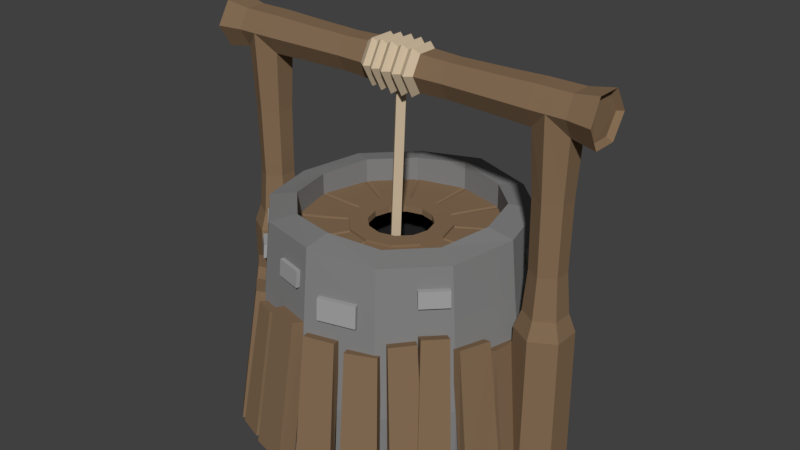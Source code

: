 # Source: well.blend  (saved by Blender 2.78.0; exported with 4.5.12 LTS)
import bpy
from mathutils import Matrix  # noqa: F401  (used for matrix-valued properties, if any)

bpy.ops.wm.read_factory_settings(use_empty=True)
scene = bpy.context.scene
scene.name = 'Scene'

# ---- collections
col_collection_1 = bpy.data.collections.new('Collection 1'); scene.collection.children.link(col_collection_1)

# ---- materials (node trees are filled in below, after node groups)
mat_wood = bpy.data.materials.new('wood')
mat_wood.alpha_threshold = 0.0
mat_wood.use_transparent_shadow = False
mat_wood.diffuse_color = (0.233, 0.1507, 0.08752, 1.0)
mat_wood.roughness = 0.5
mat_brick = bpy.data.materials.new('brick')
mat_brick.alpha_threshold = 0.0
mat_brick.use_transparent_shadow = False
mat_brick.diffuse_color = (0.3588, 0.3588, 0.3588, 1.0)
mat_brick.roughness = 0.5
mat_rope = bpy.data.materials.new('rope')
mat_rope.alpha_threshold = 0.0
mat_rope.use_transparent_shadow = False
mat_rope.diffuse_color = (0.5815, 0.4669, 0.3258, 1.0)
mat_rope.roughness = 0.5
mat_well_stone = bpy.data.materials.new('well stone')
mat_well_stone.alpha_threshold = 0.0
mat_well_stone.use_transparent_shadow = False
mat_well_stone.diffuse_color = (0.2266, 0.2266, 0.2266, 1.0)
mat_well_stone.roughness = 0.5
mat_well_stone.line_color = (0.0, 0.0, 0.0, 1.0)
mat_black = bpy.data.materials.new('black')
mat_black.alpha_threshold = 0.0
mat_black.use_transparent_shadow = False
mat_black.diffuse_color = (0.01467, 0.01467, 0.01467, 1.0)
mat_black.roughness = 0.5
mat_material = bpy.data.materials.new('Material')
mat_material.alpha_threshold = 0.0
mat_material.use_transparent_shadow = False
mat_material.diffuse_color = (0.03843, 0.04184, 0.04955, 1.0)
mat_material.roughness = 0.5

# ---- material node trees

# ---- world
world_world = bpy.data.worlds.new('World'); scene.world = world_world
world_world.color = (0.05088, 0.05088, 0.05088)
world_world.use_sun_shadow = False
world_world.sun_shadow_jitter_overblur = 0.0
world_world.cycles.sampling_method = 'MANUAL'

# ---- meshes
me_cube_001 = bpy.data.meshes.new('Cube.001')
me_cube_001.from_pydata([(-0.07809, 1.173, -0.7991), (-0.05095, 1.016, 0.1535), (-0.0472, 1.1, -0.7991), (-0.03028, 0.9389, 0.1373), (-0.3293, 1.106, -0.7991), (-0.2675, 0.9578, 0.1535), (-0.2984, 1.033, -0.7991), (-0.2469, 0.8808, 0.1373), (0.04613, 1.201, -0.7991), (0.02741, 1.028, 0.2229), (0.01055, 1.086, -0.7991), (-0.00464, 0.9389, 0.2067), (0.3176, 1.134, -0.7991), (0.2618, 0.9699, 0.2229), (0.282, 1.061, -0.7991), (0.2298, 0.8808, 0.2067), (0.3704, 1.099, -0.7991), (0.3224, 0.947, 0.1535), (0.3241, 1.032, -0.7991), (0.2897, 0.8738, 0.1373), (0.5593, 1.031, -0.7991), (0.4736, 0.8944, 0.1535), (0.513, 0.9637, -0.7991), (0.4409, 0.8211, 0.1373), (-0.4051, 1.096, -0.7991), (-0.3378, 0.9452, 0.1076), (-0.3641, 1.029, -0.7991), (-0.3062, 0.8719, 0.09256), (-0.644, 0.9934, -0.7991), (-0.5437, 0.8565, 0.1076), (-0.6029, 0.9257, -0.7991), (-0.5122, 0.7832, 0.09256), (-0.7179, 0.9441, -0.7991), (-0.6023, 0.8281, 0.1956), (-0.654, 0.8973, -0.7991), (-0.5451, 0.7725, 0.1771), (-0.8729, 0.781, -0.7991), (-0.7314, 0.6915, 0.205), (-0.809, 0.7342, -0.7991), (-0.6742, 0.636, 0.1865), (0.7544, 0.8585, -0.7991), (0.6585, 0.7399, 0.1956), (0.706, 0.7958, -0.7991), (0.6015, 0.6842, 0.1771), (0.5955, 1.018, -0.7991), (0.5253, 0.8726, 0.205), (0.547, 0.955, -0.7991), (0.4683, 0.8169, 0.1865), (0.9231, 0.6729, -0.7991), (0.8327, 0.5482, 0.2412), (0.8746, 0.6102, -0.7991), (0.7757, 0.4925, 0.2201), (0.7642, 0.8321, -0.7991), (0.6996, 0.6809, 0.2519), (0.7157, 0.7694, -0.7991), (0.6426, 0.6252, 0.2308), (1.092, 0.3331, -0.7991), (0.9636, 0.2719, 0.1259), (1.02, 0.3, -0.7991), (0.8873, 0.2489, 0.1048), (0.9913, 0.5883, -0.7991), (0.8722, 0.493, 0.1366), (0.9193, 0.5552, -0.7991), (0.7958, 0.47, 0.1155), (1.124, 0.07534, -0.7991), (1.02, 0.04814, 0.0352), (1.06, 0.06202, -0.7991), (0.954, 0.04382, 0.01768), (1.091, 0.301, -0.7991), (0.9876, 0.2444, 0.04411), (1.026, 0.2877, -0.7991), (0.9214, 0.2401, 0.02659), (-0.9967, 0.6626, -0.7991), (-0.8795, 0.5494, 0.2412), (-0.9429, 0.6044, -0.7991), (-0.8178, 0.4988, 0.2201), (-0.8522, 0.835, -0.7991), (-0.7584, 0.6931, 0.2519), (-0.7984, 0.7768, -0.7991), (-0.6967, 0.6425, 0.2308), (-1.136, 0.3094, -0.7991), (-0.9858, 0.2627, 0.1259), (-1.061, 0.2827, -0.7991), (-0.9078, 0.2464, 0.1048), (-1.057, 0.5724, -0.7991), (-0.914, 0.4909, 0.1366), (-0.9827, 0.5456, -0.7991), (-0.8359, 0.4746, 0.1155), (-1.145, 0.04976, -0.7991), (-1.023, 0.03486, 0.0352), (-1.08, 0.0421, -0.7991), (-0.9564, 0.03631, 0.01768), (-1.131, 0.2775, -0.7991), (-1.007, 0.2333, 0.04411), (-1.066, 0.2699, -0.7991), (-0.941, 0.2347, 0.02659), (-0.1192, 0.97, 0.2676), (-0.1157, 0.957, 0.4253), (-0.1072, 0.9329, 0.2676), (-0.1023, 0.9169, 0.4253), (-0.3845, 0.8983, 0.2676), (-0.381, 0.8853, 0.4253), (-0.3699, 0.8518, 0.2676), (-0.3649, 0.8358, 0.4253), (0.2632, 0.8923, 0.4319), (0.2606, 0.8825, 0.5507), (0.2577, 0.8665, 0.4319), (0.2545, 0.8542, 0.5507), (0.06317, 0.9451, 0.4319), (0.06059, 0.9353, 0.5507), (0.05769, 0.9193, 0.4319), (0.05447, 0.907, 0.5507), (0.8077, 0.5196, 0.3095), (0.8017, 0.5136, 0.41), (0.7797, 0.4915, 0.3095), (0.7721, 0.484, 0.41), (0.684, 0.6434, 0.3095), (0.6779, 0.6373, 0.41), (0.6559, 0.6153, 0.3095), (0.6484, 0.6077, 0.41), (0.9023, 0.2168, 0.4337), (0.8925, 0.2142, 0.5525), (0.8569, 0.2046, 0.4337), (0.8447, 0.2013, 0.5525), (0.8484, 0.4166, 0.4337), (0.8386, 0.414, 0.5525), (0.8031, 0.4044, 0.4337), (0.7909, 0.4011, 0.5525), (-0.7043, 0.6616, 0.4231), (-0.6972, 0.6544, 0.5419), (-0.6721, 0.6314, 0.4235), (-0.6633, 0.6224, 0.5423), (-0.8516, 0.5163, 0.4231), (-0.8445, 0.5091, 0.5419), (-0.8194, 0.486, 0.4235), (-0.8105, 0.477, 0.5423), (0.05841, -1.196, -0.7991), (0.03127, -1.038, 0.1535), (0.02752, -1.123, -0.7991), (0.0106, -0.9614, 0.1373), (0.3096, -1.128, -0.7991), (0.2479, -0.9803, 0.1535), (0.2787, -1.055, -0.7991), (0.2272, -0.9033, 0.1373), (-0.06581, -1.224, -0.7991), (-0.04709, -1.051, 0.2229), (-0.03023, -1.109, -0.7991), (-0.01504, -0.9614, 0.2067), (-0.3372, -1.156, -0.7991), (-0.2815, -0.9924, 0.2229), (-0.3017, -1.083, -0.7991), (-0.2495, -0.9033, 0.2067), (-0.3901, -1.122, -0.7991), (-0.3421, -0.9695, 0.1535), (-0.3437, -1.054, -0.7991), (-0.3094, -0.8963, 0.1373), (-0.579, -1.054, -0.7991), (-0.4933, -0.9169, 0.1535), (-0.5327, -0.9862, -0.7991), (-0.4606, -0.8436, 0.1373), (0.3855, -1.119, -0.7991), (0.3181, -0.9677, 0.1076), (0.3444, -1.051, -0.7991), (0.2865, -0.8944, 0.09256), (0.6243, -1.016, -0.7991), (0.524, -0.879, 0.1076), (0.5832, -0.9482, -0.7991), (0.4925, -0.8057, 0.09256), (0.6982, -0.9666, -0.7991), (0.5826, -0.8506, 0.1956), (0.6343, -0.9198, -0.7991), (0.5254, -0.795, 0.1771), (0.8532, -0.8035, -0.7991), (0.7118, -0.714, 0.205), (0.7893, -0.7567, -0.7991), (0.6545, -0.6585, 0.1865), (-0.7741, -0.881, -0.7991), (-0.6781, -0.7624, 0.1956), (-0.7256, -0.8183, -0.7991), (-0.6211, -0.7067, 0.1771), (-0.6151, -1.04, -0.7991), (-0.545, -0.8951, 0.205), (-0.5667, -0.9775, -0.7991), (-0.488, -0.8394, 0.1865), (-0.9428, -0.6954, -0.7991), (-0.8524, -0.5707, 0.2412), (-0.8943, -0.6327, -0.7991), (-0.7954, -0.515, 0.2201), (-0.7838, -0.8546, -0.7991), (-0.7193, -0.7034, 0.2519), (-0.7354, -0.7919, -0.7991), (-0.6623, -0.6477, 0.2308), (-1.112, -0.3556, -0.7991), (-0.9833, -0.2944, 0.1259), (-1.04, -0.3225, -0.7991), (-0.907, -0.2714, 0.1048), (-1.011, -0.6108, -0.7991), (-0.8919, -0.5155, 0.1366), (-0.939, -0.5777, -0.7991), (-0.8155, -0.4925, 0.1155), (-1.144, -0.09783, -0.7991), (-1.04, -0.07063, 0.0352), (-1.08, -0.08451, -0.7991), (-0.9737, -0.06631, 0.01768), (-1.11, -0.3235, -0.7991), (-1.007, -0.2669, 0.04411), (-1.046, -0.3102, -0.7991), (-0.9411, -0.2626, 0.02659), (0.977, -0.6851, -0.7991), (0.8598, -0.5719, 0.2412), (0.9233, -0.6269, -0.7991), (0.7981, -0.5213, 0.2201), (0.8325, -0.8575, -0.7991), (0.7387, -0.7156, 0.2519), (0.7788, -0.7992, -0.7991), (0.677, -0.665, 0.2308), (1.116, -0.3319, -0.7991), (0.9661, -0.2852, 0.1259), (1.041, -0.3051, -0.7991), (0.8881, -0.2689, 0.1048), (1.038, -0.5948, -0.7991), (0.8943, -0.5134, 0.1366), (0.963, -0.5681, -0.7991), (0.8162, -0.4971, 0.1155), (1.126, -0.07225, -0.7991), (1.003, -0.05735, 0.0352), (1.06, -0.06459, -0.7991), (0.9368, -0.05881, 0.01768), (1.112, -0.3, -0.7991), (0.9877, -0.2557, 0.04411), (1.046, -0.2924, -0.7991), (0.9214, -0.2572, 0.02659), (0.09701, -0.9754, 0.2678), (0.0935, -0.9624, 0.4256), (0.08507, -0.9383, 0.2678), (0.08012, -0.9223, 0.4256), (0.3624, -0.9037, 0.2678), (0.3589, -0.8907, 0.4256), (0.3477, -0.8572, 0.2678), (0.3427, -0.8412, 0.4256), (-0.2829, -0.9148, 0.4319), (-0.2803, -0.905, 0.5507), (-0.2774, -0.8889, 0.4319), (-0.2742, -0.8767, 0.5507), (-0.08285, -0.9676, 0.4319), (-0.08027, -0.9578, 0.5507), (-0.07737, -0.9418, 0.4319), (-0.07415, -0.9295, 0.5507), (-0.8407, -0.5411, 0.3006), (-0.835, -0.5347, 0.401), (-0.8142, -0.5115, 0.3006), (-0.8071, -0.5036, 0.401), (-0.7104, -0.6579, 0.3006), (-0.7047, -0.6515, 0.401), (-0.6839, -0.6283, 0.3006), (-0.6768, -0.6203, 0.401), (-0.9479, -0.2306, 0.4235), (-0.9381, -0.2279, 0.5423), (-0.9026, -0.2183, 0.4235), (-0.8904, -0.2151, 0.5423), (-0.894, -0.4303, 0.4235), (-0.8843, -0.4277, 0.5423), (-0.8487, -0.4181, 0.4235), (-0.8365, -0.4148, 0.5423), (0.6723, -0.6615, 0.4231), (0.6652, -0.6543, 0.5419), (0.6401, -0.6312, 0.4235), (0.6312, -0.6223, 0.5423), (0.8195, -0.5162, 0.4231), (0.8124, -0.509, 0.5419), (0.7873, -0.4859, 0.4235), (0.7785, -0.4769, 0.5423)], [], [(0, 1, 3, 2), (8, 10, 11, 9), (6, 7, 5, 4), (4, 5, 1, 0), (14, 12, 13, 15), (7, 3, 1, 5), (12, 8, 9, 13), (15, 13, 9, 11), (16, 18, 19, 17), (22, 20, 21, 23), (20, 16, 17, 21), (23, 21, 17, 19), (24, 25, 27, 26), (30, 31, 29, 28), (28, 29, 25, 24), (31, 27, 25, 29), (32, 33, 35, 34), (38, 39, 37, 36), (36, 37, 33, 32), (39, 35, 33, 37), (40, 41, 43, 42), (46, 47, 45, 44), (44, 45, 41, 40), (47, 43, 41, 45), (48, 49, 51, 50), (54, 55, 53, 52), (52, 53, 49, 48), (55, 51, 49, 53), (56, 57, 59, 58), (62, 63, 61, 60), (60, 61, 57, 56), (63, 59, 57, 61), (64, 65, 67, 66), (70, 71, 69, 68), (68, 69, 65, 64), (71, 67, 65, 69), (72, 74, 75, 73), (78, 76, 77, 79), (76, 72, 73, 77), (79, 77, 73, 75), (80, 82, 83, 81), (86, 84, 85, 87), (84, 80, 81, 85), (87, 85, 81, 83), (88, 90, 91, 89), (94, 92, 93, 95), (92, 88, 89, 93), (95, 93, 89, 91), (96, 97, 99, 98), (104, 105, 107, 106), (102, 103, 101, 100), (100, 101, 97, 96), (98, 102, 100, 96), (103, 99, 97, 101), (110, 111, 109, 108), (108, 109, 105, 104), (106, 110, 108, 104), (111, 107, 105, 109), (106, 107, 111, 110), (112, 113, 115, 114), (118, 119, 117, 116), (116, 117, 113, 112), (114, 118, 116, 112), (119, 115, 113, 117), (114, 115, 119, 118), (120, 121, 123, 122), (126, 127, 125, 124), (124, 125, 121, 120), (122, 126, 124, 120), (127, 123, 121, 125), (122, 123, 127, 126), (128, 129, 131, 130), (134, 135, 133, 132), (132, 133, 129, 128), (130, 134, 132, 128), (135, 131, 129, 133), (130, 131, 135, 134), (136, 137, 139, 138), (144, 146, 147, 145), (142, 143, 141, 140), (140, 141, 137, 136), (150, 148, 149, 151), (143, 139, 137, 141), (148, 144, 145, 149), (151, 149, 145, 147), (152, 154, 155, 153), (158, 156, 157, 159), (156, 152, 153, 157), (159, 157, 153, 155), (160, 161, 163, 162), (166, 167, 165, 164), (164, 165, 161, 160), (167, 163, 161, 165), (168, 169, 171, 170), (174, 175, 173, 172), (172, 173, 169, 168), (175, 171, 169, 173), (176, 177, 179, 178), (182, 183, 181, 180), (180, 181, 177, 176), (183, 179, 177, 181), (184, 185, 187, 186), (190, 191, 189, 188), (188, 189, 185, 184), (191, 187, 185, 189), (192, 193, 195, 194), (198, 199, 197, 196), (196, 197, 193, 192), (199, 195, 193, 197), (200, 201, 203, 202), (206, 207, 205, 204), (204, 205, 201, 200), (207, 203, 201, 205), (208, 210, 211, 209), (214, 212, 213, 215), (212, 208, 209, 213), (215, 213, 209, 211), (216, 218, 219, 217), (222, 220, 221, 223), (220, 216, 217, 221), (223, 221, 217, 219), (224, 226, 227, 225), (230, 228, 229, 231), (228, 224, 225, 229), (231, 229, 225, 227), (232, 233, 235, 234), (240, 241, 243, 242), (238, 239, 237, 236), (236, 237, 233, 232), (234, 238, 236, 232), (239, 235, 233, 237), (246, 247, 245, 244), (244, 245, 241, 240), (242, 246, 244, 240), (247, 243, 241, 245), (242, 243, 247, 246), (248, 249, 251, 250), (254, 255, 253, 252), (252, 253, 249, 248), (250, 254, 252, 248), (255, 251, 249, 253), (250, 251, 255, 254), (256, 257, 259, 258), (262, 263, 261, 260), (260, 261, 257, 256), (258, 262, 260, 256), (263, 259, 257, 261), (258, 259, 263, 262), (264, 265, 267, 266), (270, 271, 269, 268), (268, 269, 265, 264), (266, 270, 268, 264), (271, 267, 265, 269), (266, 267, 271, 270)])
me_cube_001.polygons.foreach_set('material_index', [0, 0, 0, 0, 0, 0, 0, 0, 0, 0, 0, 0, 0, 0, 0, 0, 0, 0, 0, 0, 0, 0, 0, 0, 0, 0, 0, 0, 0, 0, 0, 0, 0, 0, 0, 0, 0, 0, 0, 0, 0, 0, 0, 0, 0, 0, 0, 0, 1, 1, 1, 1, 1, 1, 1, 1, 1, 1, 1, 1, 1, 1, 1, 1, 1, 1, 1, 1, 1, 1, 1, 1, 1, 1, 1, 1, 1, 0, 0, 0, 0, 0, 0, 0, 0, 0, 0, 0, 0, 0, 0, 0, 0, 0, 0, 0, 0, 0, 0, 0, 0, 0, 0, 0, 0, 0, 0, 0, 0, 0, 0, 0, 0, 0, 0, 0, 0, 0, 0, 0, 0, 0, 0, 0, 0, 1, 1, 1, 1, 1, 1, 1, 1, 1, 1, 1, 1, 1, 1, 1, 1, 1, 1, 1, 1, 1, 1, 1, 1, 1, 1, 1, 1, 1])
me_cube_001.materials.append(mat_wood)
me_cube_001.materials.append(mat_brick)
me_cube_001.use_remesh_preserve_volume = False
me_cube_001.use_remesh_preserve_attributes = False
me_cube_001.use_mirror_vertex_groups = False
me_cube_001.update()
me_cylinder = bpy.data.meshes.new('Cylinder')
me_cylinder.from_pydata([(1.199, 0.2085, -0.9533), (1.199, 0.1558, 1.546), (1.379, 0.1042, -0.9533), (1.334, 0.07808, 1.408), (1.379, -0.1042, -0.9533), (1.334, -0.07808, 1.408), (1.199, -0.2085, -0.9533), (1.199, -0.1558, 1.546), (1.018, -0.1042, -0.9533), (1.064, -0.07808, 1.408), (1.018, 0.1042, -0.9533), (1.064, 0.07808, 1.408), (1.199, 0.1998, 0.02019), (1.372, 0.09992, 0.02019), (1.372, -0.09992, 0.02019), (1.199, -0.1998, 0.02019), (1.026, -0.09992, 0.02019), (1.026, 0.09992, 0.02019), (1.199, 0.1514, 0.1528), (1.33, 0.07569, 0.1528), (1.33, -0.07569, 0.1528), (1.199, -0.1514, 0.1528), (1.068, -0.07569, 0.1528), (1.068, 0.07569, 0.1528), (1.199, 0.1252, 0.4532), (1.199, 0.1315, 0.9577), (1.313, 0.06574, 0.9577), (1.307, 0.06258, 0.4532), (1.313, -0.06574, 0.9577), (1.307, -0.06258, 0.4532), (1.199, -0.1315, 0.9577), (1.199, -0.1252, 0.4532), (1.085, -0.06574, 0.9577), (1.09, -0.06258, 0.4532), (1.085, 0.06574, 0.9577), (1.09, 0.06258, 0.4532), (1.339, -0.1558, 1.546), (1.334, -0.07808, 1.683), (1.334, 0.07808, 1.683), (1.339, 0.1558, 1.546), (1.064, 0.07808, 1.683), (1.064, -0.07808, 1.683), (1.064, 0.1558, 1.546), (1.064, -0.1558, 1.546), (1.516, 0.09462, 1.379), (1.516, -0.09462, 1.379), (1.522, -0.1888, 1.546), (1.516, -0.09462, 1.712), (1.516, 0.09462, 1.712), (1.522, 0.1888, 1.546), (0.8039, -0.07373, 1.416), (0.8039, 0.07373, 1.416), (0.8039, 0.07373, 1.675), (0.8039, -0.07373, 1.675), (0.8043, 0.1471, 1.546), (0.8043, -0.1471, 1.546), (0.0, -0.1002, 1.369), (0.0, 0.1002, 1.369), (0.0, 0.1002, 1.722), (0.0, -0.1002, 1.722), (0.0, 0.1999, 1.546), (0.0, -0.1999, 1.546), (1.477, 0.07836, 1.408), (1.477, -0.07836, 1.408), (1.482, -0.1564, 1.546), (1.477, -0.07836, 1.684), (1.477, 0.07836, 1.684), (1.482, 0.1564, 1.546), (0.0444, 0.08216, 1.69), (0.04443, 0.1639, 1.546), (0.0444, -0.08216, 1.401), (0.04443, -0.1639, 1.546), (0.0444, 0.08216, 1.401), (0.0444, -0.08216, 1.69), (0.1259, 0.08095, 1.688), (0.1259, -0.08095, 1.403), (0.1259, 0.08095, 1.403), (0.126, 0.1615, 1.546), (0.126, -0.1615, 1.546), (0.1259, -0.08095, 1.688), (0.2161, 0.07357, 1.675), (0.2161, -0.07357, 1.416), (0.2161, 0.07357, 1.416), (0.2163, 0.1468, 1.546), (0.2163, -0.1468, 1.546), (0.2161, -0.07357, 1.675), (0.08523, 0.1956, 1.546), (0.08523, -0.1956, 1.546), (0.08517, -0.09805, 1.718), (0.08517, 0.09805, 1.718), (0.08517, -0.09805, 1.373), (0.08517, 0.09805, 1.373), (0.1658, 0.1855, 1.546), (0.1658, -0.1855, 1.546), (0.1657, -0.09297, 1.709), (0.1657, 0.09297, 1.709), (0.1657, -0.09297, 1.382), (0.1657, 0.09297, 1.382), (0.0, 0.04199, 1.369), (0.0, -0.04684, 1.369), (0.0444, 0.0002746, 1.401), (0.0, -0.04648, -0.2435), (0.0, -0.1353, -0.2435), (0.0444, -0.0882, -0.2435), (0.4281, 0.06936, 1.668), (0.4281, -0.06936, 1.424), (0.4281, 0.06936, 1.424), (0.4283, 0.1384, 1.546), (0.4283, -0.1384, 1.546), (0.4281, -0.06936, 1.668)], [], [(25, 1, 3, 26), (26, 3, 5, 28), (28, 5, 7, 30), (30, 7, 9, 32), (7, 43, 9), (32, 9, 11, 34), (34, 11, 1, 25), (10, 17, 12, 0), (8, 16, 17, 10), (6, 15, 16, 8), (4, 14, 15, 6), (2, 13, 14, 4), (0, 12, 13, 2), (17, 23, 18, 12), (16, 22, 23, 17), (15, 21, 22, 16), (14, 20, 21, 15), (13, 19, 20, 14), (12, 18, 19, 13), (23, 35, 24, 18), (35, 34, 25, 24), (22, 33, 35, 23), (33, 32, 34, 35), (21, 31, 33, 22), (31, 30, 32, 33), (20, 29, 31, 21), (29, 28, 30, 31), (19, 27, 29, 20), (27, 26, 28, 29), (18, 24, 27, 19), (24, 25, 26, 27), (11, 42, 1), (1, 39, 3), (5, 36, 7), (38, 40, 41, 37), (7, 36, 37, 41, 43), (1, 42, 40, 38, 39), (38, 37, 47, 48), (3, 39, 49, 44), (36, 5, 45, 46), (39, 38, 48, 49), (37, 36, 46, 47), (5, 3, 44, 45), (9, 43, 55, 50), (43, 41, 53, 55), (41, 40, 52, 53), (42, 11, 51, 54), (40, 42, 54, 52), (11, 9, 50, 51), (100, 99, 102, 103), (70, 71, 61, 56), (72, 100, 98, 57), (71, 73, 59, 61), (69, 72, 57, 60), (73, 68, 58, 59), (46, 45, 63, 64), (49, 48, 66, 67), (48, 47, 65, 66), (47, 46, 64, 65), (44, 49, 67, 62), (45, 44, 62, 63), (66, 65, 64, 63, 62, 67), (88, 89, 68, 73), (86, 91, 72, 69), (87, 88, 73, 71), (91, 90, 70, 100, 72), (90, 87, 71, 70), (89, 86, 69, 68), (95, 92, 77, 74), (96, 93, 78, 75), (97, 96, 75, 76), (93, 94, 79, 78), (92, 97, 76, 77), (94, 95, 74, 79), (109, 104, 80, 85), (107, 106, 82, 83), (108, 109, 85, 84), (106, 105, 81, 82), (105, 108, 84, 81), (104, 107, 83, 80), (74, 77, 86, 89), (75, 78, 87, 90), (76, 75, 90, 91), (78, 79, 88, 87), (77, 76, 91, 86), (79, 74, 89, 88), (85, 80, 95, 94), (83, 82, 97, 92), (84, 85, 94, 93), (82, 81, 96, 97), (81, 84, 93, 96), (80, 83, 92, 95), (98, 100, 103, 101), (99, 100, 70, 56), (52, 54, 107, 104), (50, 55, 108, 105), (51, 50, 105, 106), (55, 53, 109, 108), (54, 51, 106, 107), (53, 52, 104, 109)])
me_cylinder.polygons.foreach_set('material_index', [0, 0, 0, 0, 0, 0, 0, 0, 0, 0, 0, 0, 0, 0, 0, 0, 0, 0, 0, 0, 0, 0, 0, 0, 0, 0, 0, 0, 0, 0, 0, 0, 0, 0, 0, 0, 0, 0, 0, 0, 0, 0, 0, 0, 0, 0, 0, 0, 0, 1, 1, 1, 1, 1, 1, 0, 0, 0, 0, 0, 0, 0, 1, 1, 1, 1, 1, 1, 1, 1, 1, 1, 1, 1, 0, 0, 0, 0, 0, 0, 1, 1, 1, 1, 1, 1, 1, 1, 1, 1, 1, 1, 1, 1, 0, 0, 0, 0, 0, 0])
me_cylinder.materials.append(mat_wood)
me_cylinder.materials.append(mat_rope)
me_cylinder.use_remesh_preserve_volume = False
me_cylinder.use_remesh_preserve_attributes = False
me_cylinder.use_mirror_vertex_groups = False
me_cylinder.update()
me_circle_003 = bpy.data.meshes.new('Circle.003')
me_circle_003.from_pydata([(-1.053, 3.432e-07, -0.009505), (-0.5232, 2.795e-07, -0.01019), (-1.043, 0.03721, 0.0004558), (-0.5182, 0.01848, 0.001336), (-0.457, 0.247, 0.001336), (-0.92, 0.4972, 0.0004558), (-0.9121, -0.5266, -0.009505), (-0.4531, -0.2616, -0.01019), (-0.9221, -0.4894, 0.0004558), (-0.458, -0.2431, 0.001336), (-0.5192, -0.01461, 0.001336), (-1.045, -0.02942, 0.0004558), (-0.5538, -0.8848, 0.0004558), (-0.2751, -0.4395, 0.001336), (-0.4424, -0.2723, 0.001336), (-0.8905, -0.5481, 0.0004558), (-8.789e-08, -1.053, -0.009505), (-0.5266, -0.9121, -0.009505), (-1.427e-07, -0.5232, -0.01019), (-0.03721, -1.043, 0.0004558), (-0.01848, -0.5182, 0.001336), (-0.247, -0.457, 0.001336), (-0.4972, -0.92, 0.0004558), (-0.2616, -0.4531, -0.01019), (0.5266, -0.9121, -0.009505), (0.2616, -0.4531, -0.01019), (0.4894, -0.9221, 0.0004558), (0.2431, -0.458, 0.001336), (0.01461, -0.5192, 0.001336), (0.02942, -1.045, 0.0004558), (0.8848, -0.5538, 0.0004558), (0.4395, -0.2751, 0.001336), (0.2723, -0.4424, 0.001336), (0.5481, -0.8905, 0.0004558), (1.053, -2.468e-07, -0.009505), (0.9121, -0.5266, -0.009505), (0.5232, -2.326e-07, -0.01019), (1.043, -0.03721, 0.0004558), (0.5182, -0.01848, 0.001336), (0.457, -0.247, 0.001336), (0.92, -0.4972, 0.0004558), (0.4531, -0.2616, -0.01019), (0.9121, 0.5266, -0.009505), (0.4531, 0.2616, -0.01019), (0.9221, 0.4894, 0.0004558), (0.458, 0.2431, 0.001336), (0.5192, 0.01461, 0.001336), (1.045, 0.02942, 0.0004558), (0.5266, 0.9121, -0.009505), (0.2616, 0.4531, -0.01019), (0.5538, 0.8848, 0.0004558), (0.2751, 0.4395, 0.001336), (0.4424, 0.2723, 0.001336), (0.8905, 0.5481, 0.0004558), (6.271e-08, 1.053, -0.009505), (1.512e-07, 0.5232, -0.01019), (0.03721, 1.043, 0.0004558), (0.01848, 0.5182, 0.001336), (0.247, 0.457, 0.001336), (0.4972, 0.92, 0.0004558), (-0.5266, 0.9121, -0.009505), (-0.2616, 0.4531, -0.01019), (-0.4894, 0.9221, 0.0004558), (-0.2431, 0.458, 0.001336), (-0.01461, 0.5192, 0.001336), (-0.02942, 1.045, 0.0004558), (-0.9121, 0.5266, -0.009505), (-0.4531, 0.2616, -0.01019), (-0.8848, 0.5538, 0.0004558), (-0.4395, 0.2751, 0.001336), (-0.2723, 0.4424, 0.001336), (-0.5481, 0.8905, 0.0004558), (-0.5232, 2.795e-07, -0.03231), (-0.4531, -0.2616, -0.03231), (-1.427e-07, -0.5232, -0.03231), (-0.2616, -0.4531, -0.03231), (0.2616, -0.4531, -0.03231), (0.5232, -2.326e-07, -0.03231), (0.4531, -0.2616, -0.03231), (0.4531, 0.2616, -0.03231), (0.2616, 0.4531, -0.03231), (1.512e-07, 0.5232, -0.03231), (-0.2616, 0.4531, -0.03231), (-0.4531, 0.2616, -0.03231), (-0.5232, 2.795e-07, 0.02975), (-0.4531, -0.2616, 0.02975), (-1.427e-07, -0.5232, 0.02975), (-0.2616, -0.4531, 0.02975), (0.2616, -0.4531, 0.02975), (0.5232, -2.326e-07, 0.02975), (0.4531, -0.2616, 0.02975), (0.4531, 0.2616, 0.02975), (0.2616, 0.4531, 0.02975), (1.512e-07, 0.5232, 0.02975), (-0.2616, 0.4531, 0.02975), (-0.4531, 0.2616, 0.02975), (-0.1652, 0.2861, 0.02808), (-0.2861, 0.1652, 0.02808), (-0.3303, 2.741e-07, 0.02808), (-0.2861, -0.1652, 0.02808), (-0.1652, -0.2861, 0.02808), (-2.148e-07, -0.3303, 0.02808), (0.1652, -0.2861, 0.02808), (0.2861, -0.1652, 0.02808), (0.3303, -2.582e-07, 0.02808), (0.2861, 0.1652, 0.02808), (0.1652, 0.2861, 0.02808), (1.797e-07, 0.3303, 0.02808), (-0.1652, 0.2861, -0.03664), (-0.2861, 0.1652, -0.03664), (-0.3303, 2.741e-07, -0.03664), (-0.2861, -0.1652, -0.03664), (-0.1652, -0.2861, -0.03664), (-2.148e-07, -0.3303, -0.03664), (0.1652, -0.2861, -0.03664), (0.2861, -0.1652, -0.03664), (0.3303, -2.582e-07, -0.03664), (0.2861, 0.1652, -0.03664), (0.1652, 0.2861, -0.03664), (1.797e-07, 0.3303, -0.03664)], [], [(5, 4, 67, 66), (0, 1, 3, 2), (2, 3, 4, 5), (11, 10, 1, 0), (6, 7, 9, 8), (8, 9, 10, 11), (15, 14, 7, 6), (17, 23, 13, 12), (12, 13, 14, 15), (22, 21, 23, 17), (16, 18, 20, 19), (19, 20, 21, 22), (29, 28, 18, 16), (24, 25, 27, 26), (26, 27, 28, 29), (33, 32, 25, 24), (35, 41, 31, 30), (30, 31, 32, 33), (40, 39, 41, 35), (34, 36, 38, 37), (37, 38, 39, 40), (47, 46, 36, 34), (42, 43, 45, 44), (44, 45, 46, 47), (53, 52, 43, 42), (48, 49, 51, 50), (50, 51, 52, 53), (59, 58, 49, 48), (54, 55, 57, 56), (56, 57, 58, 59), (65, 64, 55, 54), (60, 61, 63, 62), (62, 63, 64, 65), (71, 70, 61, 60), (66, 67, 69, 68), (68, 69, 70, 71), (88, 90, 103, 102), (81, 82, 94, 93), (83, 72, 84, 95), (77, 79, 91, 89), (74, 76, 88, 86), (72, 73, 85, 84), (79, 80, 92, 91), (76, 78, 90, 88), (73, 75, 87, 85), (80, 81, 93, 92), (82, 83, 95, 94), (78, 77, 89, 90), (75, 74, 86, 87), (105, 106, 118, 117), (85, 87, 100, 99), (92, 93, 107, 106), (94, 95, 97, 96), (90, 89, 104, 103), (87, 86, 101, 100), (93, 94, 96, 107), (95, 84, 98, 97), (89, 91, 105, 104), (86, 88, 102, 101), (84, 85, 99, 98), (91, 92, 106, 105), (102, 103, 115, 114), (99, 100, 112, 111), (106, 107, 119, 118), (96, 97, 109, 108), (103, 104, 116, 115), (100, 101, 113, 112), (107, 96, 108, 119), (97, 98, 110, 109), (104, 105, 117, 116), (101, 102, 114, 113), (98, 99, 111, 110)])
me_circle_003.materials.append(mat_wood)
me_circle_003.use_remesh_preserve_volume = False
me_circle_003.use_remesh_preserve_attributes = False
me_circle_003.use_mirror_vertex_groups = False
me_circle_003.update()
me_circle = bpy.data.meshes.new('Circle')
me_circle.from_pydata([(-3.359e-10, 1.034, -0.5229), (-0.5169, 0.8953, -0.5229), (-0.8953, 0.5169, -0.5229), (-1.034, -4.049e-08, -0.5229), (-0.8953, -0.5169, -0.5229), (-0.5169, -0.8953, -0.5229), (-1.564e-07, -1.034, -0.5229), (0.5169, -0.8953, -0.5229), (0.8953, -0.5169, -0.5229), (1.034, -4.759e-07, -0.5229), (0.8953, 0.5169, -0.5229), (0.5169, 0.8953, -0.5229), (7.246e-10, 0.9271, 0.9875), (-0.4635, 0.8029, 0.9601), (-0.8029, 0.4635, 0.9601), (-0.9271, -5.067e-08, 0.9407), (-0.8029, -0.4635, 0.9601), (-0.4635, -0.8029, 0.9879), (-1.393e-07, -0.9271, 1.001), (0.4635, -0.8029, 0.9601), (0.8029, -0.4635, 0.9601), (0.9271, -4.411e-07, 0.9931), (0.8029, 0.4635, 0.9931), (0.4635, 0.8029, 0.9601), (3.192e-09, 0.7309, 1.018), (-0.3654, 0.633, 0.9905), (-0.633, 0.3654, 0.9905), (-0.7309, -7.041e-08, 0.971), (-0.633, -0.3654, 0.9905), (-0.3654, -0.633, 1.007), (-1.072e-07, -0.7309, 1.031), (0.3654, -0.633, 0.9905), (0.633, -0.3654, 0.9905), (0.7309, -3.783e-07, 1.024), (0.633, 0.3654, 1.024), (0.3654, 0.633, 0.9905), (3.192e-09, 0.7309, 0.6806), (-0.3654, 0.633, 0.6806), (-0.633, 0.3654, 0.6806), (-0.7309, -7.041e-08, 0.6806), (-0.633, -0.3654, 0.6806), (-0.3654, -0.633, 0.6806), (-1.072e-07, -0.7309, 0.6806), (0.3654, -0.633, 0.6806), (0.633, -0.3654, 0.6806), (0.7309, -3.783e-07, 0.6806), (0.633, 0.3654, 0.6806), (0.3654, 0.633, 0.6806), (-0.8987, -0.5169, -0.06339), (-0.8369, -0.483, 0.5941), (-0.4832, -0.8366, 0.604), (-0.5188, -0.8953, -0.09628), (0.5188, 0.8953, 0.05937), (0.4832, 0.8366, 0.557), (3.674e-10, 0.966, 0.5533), (-7.465e-10, 1.034, 0.07141), (-0.5188, 0.8953, 0.05937), (-0.4832, 0.8366, 0.557), (-0.8369, 0.483, 0.5669), (-0.8987, 0.5169, 0.02648), (0.8987, -0.5169, -0.06339), (0.8369, -0.483, 0.5941), (0.9664, -4.543e-07, 0.5805), (1.038, -4.74e-07, -0.01846), (-1.456e-07, -0.966, 0.6076), (-1.574e-07, -1.034, -0.1083), (-0.9664, -4.743e-08, 0.5805), (-1.038, -3.858e-08, -0.01846), (0.8369, 0.483, 0.5669), (0.8987, 0.5169, 0.02648), (0.4832, -0.8366, 0.604), (0.5188, -0.8953, -0.09628), (-0.3654, 0.633, 0.6806), (3.192e-09, 0.7309, 0.6806), (-0.633, 0.3654, 0.6806), (-0.7309, -7.041e-08, 0.6806), (-0.633, -0.3654, 0.6806), (-0.3654, -0.633, 0.6806), (-1.072e-07, -0.7309, 0.6806), (0.3654, -0.633, 0.6806), (0.633, -0.3654, 0.6806), (0.7309, -3.783e-07, 0.6806), (0.633, 0.3654, 0.6806), (0.3654, 0.633, 0.6806), (-0.1321, 0.2288, 0.2473), (1.933e-08, 0.2642, 0.2473), (-0.2288, 0.1321, 0.2473), (-0.2642, -1.233e-07, 0.2473), (-0.2288, -0.1321, 0.2473), (-0.1321, -0.2288, 0.2473), (-2.057e-08, -0.2642, 0.2473), (0.1321, -0.2288, 0.2473), (0.2288, -0.1321, 0.2473), (0.2642, -2.346e-07, 0.2473), (0.2288, 0.1321, 0.2473), (0.1321, 0.2288, 0.2473)], [], [(50, 17, 16, 49), (54, 12, 23, 53), (58, 14, 13, 57), (62, 21, 20, 61), (64, 18, 17, 50), (66, 15, 14, 58), (68, 22, 21, 62), (70, 19, 18, 64), (49, 16, 15, 66), (53, 23, 22, 68), (57, 13, 12, 54), (61, 20, 19, 70), (22, 34, 33, 21), (19, 31, 30, 18), (16, 28, 27, 15), (23, 35, 34, 22), (13, 25, 24, 12), (20, 32, 31, 19), (17, 29, 28, 16), (12, 24, 35, 23), (14, 26, 25, 13), (21, 33, 32, 20), (18, 30, 29, 17), (15, 27, 26, 14), (27, 39, 38, 26), (34, 46, 45, 33), (31, 43, 42, 30), (28, 40, 39, 27), (35, 47, 46, 34), (25, 37, 36, 24), (32, 44, 43, 31), (29, 41, 40, 28), (24, 36, 47, 35), (26, 38, 37, 25), (33, 45, 44, 32), (30, 42, 41, 29), (47, 36, 73, 83), (8, 60, 71, 7), (60, 61, 70, 71), (1, 56, 55, 0), (56, 57, 54, 55), (11, 52, 69, 10), (52, 53, 68, 69), (4, 48, 67, 3), (48, 49, 66, 67), (7, 71, 65, 6), (71, 70, 64, 65), (10, 69, 63, 9), (69, 68, 62, 63), (3, 67, 59, 2), (67, 66, 58, 59), (6, 65, 51, 5), (65, 64, 50, 51), (9, 63, 60, 8), (63, 62, 61, 60), (2, 59, 56, 1), (59, 58, 57, 56), (0, 55, 52, 11), (55, 54, 53, 52), (5, 51, 48, 4), (51, 50, 49, 48), (77, 78, 90, 89), (37, 38, 74, 72), (44, 45, 81, 80), (41, 42, 78, 77), (38, 39, 75, 74), (45, 46, 82, 81), (42, 43, 79, 78), (39, 40, 76, 75), (46, 47, 83, 82), (36, 37, 72, 73), (43, 44, 80, 79), (40, 41, 77, 76), (84, 86, 87, 88, 89, 90, 91, 92, 93, 94, 95, 85), (74, 75, 87, 86), (81, 82, 94, 93), (78, 79, 91, 90), (75, 76, 88, 87), (82, 83, 95, 94), (73, 72, 84, 85), (79, 80, 92, 91), (76, 77, 89, 88), (83, 73, 85, 95), (72, 74, 86, 84), (80, 81, 93, 92)])
me_circle.polygons.foreach_set('use_smooth', [0, 0, 0, 0, 0, 0, 0, 0, 0, 0, 0, 0, 0, 0, 0, 0, 0, 0, 0, 0, 0, 0, 0, 0, 0, 0, 0, 0, 0, 0, 0, 0, 0, 0, 0, 0, 0, 0, 0, 0, 0, 0, 0, 0, 0, 0, 0, 0, 0, 0, 0, 0, 0, 0, 0, 0, 0, 0, 0, 0, 0, 1, 0, 0, 0, 0, 0, 0, 0, 0, 0, 0, 0, 0, 1, 1, 1, 1, 1, 1, 1, 1, 1, 1, 1])
me_circle.polygons.foreach_set('material_index', [0, 0, 0, 0, 0, 0, 0, 0, 0, 0, 0, 0, 0, 0, 0, 0, 0, 0, 0, 0, 0, 0, 0, 0, 0, 0, 0, 0, 0, 0, 0, 0, 0, 0, 0, 0, 0, 0, 0, 0, 0, 0, 0, 0, 0, 0, 0, 0, 0, 0, 0, 0, 0, 0, 0, 0, 0, 0, 0, 0, 0, 1, 0, 0, 0, 0, 0, 0, 0, 0, 0, 0, 0, 2, 1, 1, 1, 1, 1, 1, 1, 1, 1, 1, 1])
me_circle.materials.append(mat_well_stone)
me_circle.materials.append(mat_black)
me_circle.materials.append(mat_material)
me_circle.use_remesh_preserve_volume = False
me_circle.use_remesh_preserve_attributes = False
me_circle.use_mirror_vertex_groups = False
me_circle.update()

# ---- objects
ob_cube = bpy.data.objects.new('Cube', me_cube_001)
ob_cylinder = bpy.data.objects.new('Cylinder', me_cylinder)
ob_circle_003 = bpy.data.objects.new('Circle.003', me_circle_003)
ob_circle = bpy.data.objects.new('Circle', me_circle)

# ---- transforms, parenting, visibility, modifiers, constraints
ob_cube.location = (0.01513, 0.0, 0.4955)
ob_cube.lineart.crease_threshold = 0.0
ob_cylinder.location = (0.0, 0.0, 0.6429)
ob_cylinder.lineart.crease_threshold = 0.0
_m = ob_cylinder.modifiers.new('Mirror', 'MIRROR')
_m.use_clip = True
ob_circle_003.location = (0.0, 0.0, 1.039)
ob_circle_003.rotation_euler = (0.0, -0.0, -1.047)
ob_circle_003.scale = (0.7049, 0.7049, 0.7049)
ob_circle_003.lineart.crease_threshold = 0.0
ob_circle.location = (0.0, 0.0, 0.2254)
ob_circle.lineart.crease_threshold = 0.0

# ---- collection membership
col_collection_1.objects.link(ob_cube)
col_collection_1.objects.link(ob_cylinder)
col_collection_1.objects.link(ob_circle_003)
col_collection_1.objects.link(ob_circle)

# ---- scene / render settings (as saved in the file)
scene.frame_start = 1; scene.frame_end = 250; scene.frame_set(1)
scene.render.engine = 'BLENDER_EEVEE_NEXT'
scene.render.resolution_percentage = 50
scene.render.dither_intensity = 0.0
scene.cycles.use_denoising = False
scene.cycles.samples = 128
scene.cycles.sampling_pattern = 'TABULATED_SOBOL'
scene.cycles.light_sampling_threshold = 0.0
scene.cycles.use_adaptive_sampling = False
scene.cycles.use_light_tree = False
scene.cycles.blur_glossy = 0.0
scene.cycles.sample_clamp_indirect = 0.0
scene.view_settings.view_transform = 'Standard'
bpy.context.view_layer.update()

# ---- added for rendering (the .blend has no active camera and no usable light): camera, sun
cam_auto = bpy.data.cameras.new('AutoCamera')
cam_auto.lens = 50.0
cam_auto.sensor_width = 36.0
cam_auto.clip_end = 1000.0
ob_auto_camera = bpy.data.objects.new('AutoCamera', cam_auto)
scene.collection.objects.link(ob_auto_camera)
ob_auto_camera.location = (4.37, -5.25525, 4.52327)
ob_auto_camera.rotation_euler = (1.09748, -7.21219e-08, 0.694738)
scene.camera = ob_auto_camera
light_auto_sun = bpy.data.lights.new('AutoSun', 'SUN')
light_auto_sun.energy = 3.0
light_auto_sun.angle = 0.0523599
ob_auto_sun = bpy.data.objects.new('AutoSun', light_auto_sun)
scene.collection.objects.link(ob_auto_sun)
ob_auto_sun.rotation_euler = (0.872665, 0.174533, 0.523599)
bpy.context.view_layer.update()
